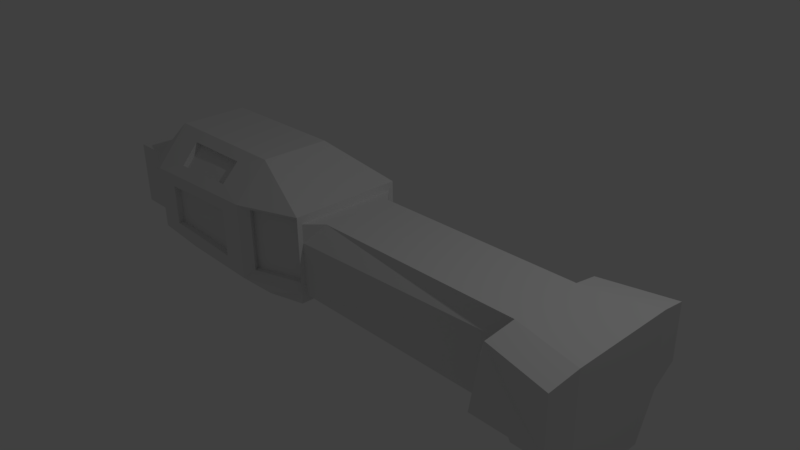 # Source: oe_cruiser.blend  (saved by Blender 2.79.0; exported with 4.5.12 LTS)
import bpy
from mathutils import Matrix  # noqa: F401  (used for matrix-valued properties, if any)

bpy.ops.wm.read_factory_settings(use_empty=True)
scene = bpy.context.scene
scene.name = 'Scene'

# ---- collections
col_collection_1 = bpy.data.collections.new('Collection 1'); scene.collection.children.link(col_collection_1)

# ---- materials (node trees are filled in below, after node groups)
mat_material = bpy.data.materials.new('Material')
mat_material.alpha_threshold = 0.0
mat_material.use_transparent_shadow = False
mat_material.roughness = 0.5
mat_material.line_color = (0.0, 0.0, 0.0, 1.0)

# ---- material node trees

# ---- world
world_world = bpy.data.worlds.new('World'); scene.world = world_world
world_world.color = (0.05088, 0.05088, 0.05088)
world_world.use_sun_shadow = False
world_world.sun_shadow_jitter_overblur = 0.0
world_world.cycles.sampling_method = 'MANUAL'

# ---- cameras
cam_camera = bpy.data.cameras.new('Camera')
cam_camera.clip_end = 100.0
cam_camera.lens = 35.0
cam_camera.sensor_width = 32.0
cam_camera.sensor_height = 18.0
cam_camera.ortho_scale = 7.314
cam_camera.dof.focus_distance = 0.0
cam_camera.dof.aperture_fstop = 128.0

# ---- lights
light_lamp = bpy.data.lights.new('Lamp', 'POINT')
light_lamp.transmission_factor = 0.0
light_lamp.cutoff_distance = 30.0
light_lamp.energy = 100.0
light_lamp.shadow_buffer_clip_start = 1.001
light_lamp.shadow_soft_size = 0.1
light_lamp.shadow_maximum_resolution = 0.006
light_lamp.use_absolute_resolution = True

# ---- meshes
me_cube = bpy.data.meshes.new('Cube')
me_cube.from_pydata([(-3.552, -3.615e-07, -1.0), (-3.552, 0.5917, -1.0), (-1.552, 0.5917, -1.0), (-1.552, -5.946e-08, -1.0), (-3.552, -7.111e-07, 1.0), (-3.552, 0.502, 1.0), (-1.552, 0.502, 1.0), (-1.552, -4.092e-07, 1.0), (-0.4999, 0.8088, -0.6176), (-0.4999, 3.25e-08, -0.6176), (-0.4999, 0.8088, 0.6176), (-0.4999, -1.835e-07, 0.6176), (-0.4978, 0.7356, -0.5057), (-0.4978, 1.326e-08, -0.5057), (-0.4978, 0.7356, 0.5057), (-0.4978, -1.636e-07, 0.5057), (2.754, 0.7356, -0.5057), (2.754, 5.043e-07, -0.5057), (2.754, 0.5203, 0.5057), (2.754, 3.274e-07, 0.5057), (-3.963, -5.163e-07, -0.4693), (-3.963, 0.7347, -0.4693), (-3.963, -6.804e-07, 0.4693), (-3.963, 0.7347, 0.4693), (-4.517, -6e-07, -0.4693), (-4.517, 0.7347, -0.4693), (-4.517, -7.641e-07, 0.4693), (-4.517, 0.7347, 0.4693), (3.727, 0.7356, -0.5057), (3.727, 6.512e-07, -0.5057), (3.727, 0.7356, 0.5057), (3.727, 4.744e-07, 0.5057), (-0.4999, 0.8088, -0.4823), (-1.552, 1.0, -0.5905), (-1.552, 1.0, 0.5075), (-3.552, 1.0, -0.4944), (-3.552, 1.0, 0.4362), (-0.4999, 0.8088, 0.2275), (-0.4999, 0.8088, 0.231), (-0.4999, 0.8088, 0.2689), (-0.2262, -1.226e-07, 0.5057), (-0.283, 0.5203, 0.5057), (-0.4978, 0.7356, 0.2411), (-0.5029, 0.8093, 0.2276), (2.754, 0.5786, 0.2317), (2.709, 0.9862, 0.275), (2.709, 0.9279, 0.4092), (3.682, 1.143, -0.3582), (3.682, 1.143, 0.4092), (2.709, 1.143, -0.3582), (2.754, 0.4802, -1.116), (2.754, 6.11e-07, -1.116), (3.727, 0.4802, -1.116), (3.727, 7.58e-07, -1.116), (3.727, 0.4805, -0.5057), (-1.921, 1.0, -0.3855), (-1.921, 1.0, 0.307), (-3.182, 1.0, -0.3248), (-3.182, 1.0, 0.2621), (-1.921, 0.9091, -0.3855), (-1.921, 0.9091, 0.307), (-3.182, 0.9091, -0.3248), (-3.182, 0.9091, 0.2621), (-3.067, 0.8782, 0.5807), (-3.067, 0.6218, 0.871), (-2.037, 0.8782, 0.6174), (-2.037, 0.6218, 0.871), (-3.065, 0.8152, 0.5213), (-3.065, 0.5588, 0.8116), (-2.036, 0.8152, 0.558), (-2.036, 0.5588, 0.8116), (-0.563, 0.7281, 0.2434), (-0.563, 0.7281, 0.5299), (-1.427, 0.8853, -0.4628), (-1.427, 0.8853, 0.4395), (-0.563, 0.7281, -0.3739), (-0.563, 0.7281, 0.2094), (-0.563, 0.7281, 0.2123), (-0.5656, 0.7286, 0.2094), (-0.6028, 0.6575, 0.2434), (-0.6028, 0.6575, 0.5299), (-1.467, 0.8146, -0.4628), (-1.467, 0.8146, 0.4395), (-0.6028, 0.6575, -0.3739), (-0.6028, 0.6575, 0.2094), (-0.6028, 0.6575, 0.2123), (-0.6053, 0.6579, 0.2094)], [], [(0, 1, 2, 3), (4, 7, 6, 5), (4, 5, 23, 22), (1, 35, 33, 2), (6, 7, 11, 10), (4, 0, 3, 7), (10, 11, 15, 14), (7, 3, 9, 11), (3, 2, 8, 9), (2, 33, 32, 8), (15, 13, 17, 19, 40), (8, 32, 37, 38, 39, 42, 12), (11, 9, 13, 15), (9, 8, 12, 13), (19, 17, 29, 31), (13, 12, 16, 17), (14, 15, 40, 41), (12, 42, 44, 16), (22, 23, 27, 26), (5, 36, 23), (0, 4, 22, 20), (1, 0, 20, 21), (24, 26, 27, 25), (20, 22, 26, 24), (23, 21, 25, 27), (21, 20, 24, 25), (28, 30, 31, 29, 54), (16, 28, 52, 50), (18, 19, 31, 30), (30, 28, 47, 48), (23, 36, 35, 21), (21, 35, 1), (43, 37, 76, 78), (10, 34, 6), (35, 36, 58, 57), (6, 34, 65, 66), (42, 39, 10, 14), (37, 43, 38), (41, 40, 19, 18), (41, 42, 14), (44, 42, 41, 18), (49, 45, 46, 48, 47), (44, 18, 46, 45), (16, 44, 45, 49), (28, 16, 49, 47), (18, 30, 48, 46), (51, 50, 52, 53), (29, 17, 51, 53), (28, 54, 52), (17, 16, 50, 51), (52, 54, 29, 53), (58, 56, 60, 62), (34, 33, 55, 56), (36, 34, 56, 58), (33, 35, 57, 55), (59, 61, 62, 60), (56, 55, 59, 60), (55, 57, 61, 59), (57, 58, 62, 61), (65, 63, 67, 69), (36, 5, 64, 63), (34, 36, 63, 65), (5, 6, 66, 64), (69, 67, 68, 70), (66, 65, 69, 70), (64, 66, 70, 68), (63, 64, 68, 67), (74, 72, 80, 82), (10, 39, 71, 72), (32, 33, 73, 75), (39, 38, 77, 71), (33, 34, 74, 73), (37, 32, 75, 76), (38, 43, 78, 77), (34, 10, 72, 74), (83, 81, 82, 80, 79, 85, 86, 84), (72, 71, 79, 80), (78, 76, 84, 86), (71, 77, 85, 79), (75, 73, 81, 83), (73, 74, 82, 81), (77, 78, 86, 85), (76, 75, 83, 84)])
me_cube.materials.append(mat_material)
me_cube.use_remesh_preserve_volume = False
me_cube.use_remesh_preserve_attributes = False
me_cube.use_mirror_vertex_groups = False
me_cube.update()

# ---- objects
ob_cube = bpy.data.objects.new('Cube', me_cube)
ob_lamp = bpy.data.objects.new('Lamp', light_lamp)
ob_camera = bpy.data.objects.new('Camera', cam_camera)

# ---- transforms, parenting, visibility, modifiers, constraints
ob_cube.location = (0.0, 0.0, 0.0)
ob_cube.lock_rotations_4d = False
ob_cube.empty_display_type = 'ARROWS'
ob_cube.lineart.crease_threshold = 0.0
_m = ob_cube.modifiers.new('Mirror', 'MIRROR')
_m.use_axis = (False, True, False)
_m.use_clip = True
ob_lamp.location = (4.076, 1.005, 5.904)
ob_lamp.rotation_euler = (0.6503, 0.05522, 1.866)
ob_lamp.lock_rotations_4d = False
ob_lamp.empty_display_type = 'ARROWS'
ob_lamp.color = (0.0, 0.0, 0.0, 0.0)
ob_lamp.lineart.crease_threshold = 0.0
ob_camera.location = (7.481, -6.508, 5.344)
ob_camera.rotation_euler = (1.109, 0.01082, 0.8149)
ob_camera.lock_rotations_4d = False
ob_camera.empty_display_type = 'ARROWS'
ob_camera.color = (0.0, 0.0, 0.0, 0.0)
ob_camera.display_type = 'WIRE'
ob_camera.lineart.crease_threshold = 0.0

# ---- collection membership
col_collection_1.objects.link(ob_cube)
col_collection_1.objects.link(ob_lamp)
col_collection_1.objects.link(ob_camera)

# ---- scene / render settings (as saved in the file)
scene.camera = ob_camera
scene.frame_start = 1; scene.frame_end = 250; scene.frame_set(1)
scene.render.engine = 'BLENDER_EEVEE_NEXT'
scene.render.resolution_percentage = 50
scene.render.dither_intensity = 0.0
scene.cycles.use_denoising = False
scene.cycles.samples = 128
scene.cycles.sampling_pattern = 'TABULATED_SOBOL'
scene.cycles.light_sampling_threshold = 0.0
scene.cycles.use_adaptive_sampling = False
scene.cycles.use_light_tree = False
scene.cycles.blur_glossy = 0.0
scene.cycles.sample_clamp_indirect = 0.0
scene.view_settings.view_transform = 'Standard'
bpy.context.view_layer.update()
